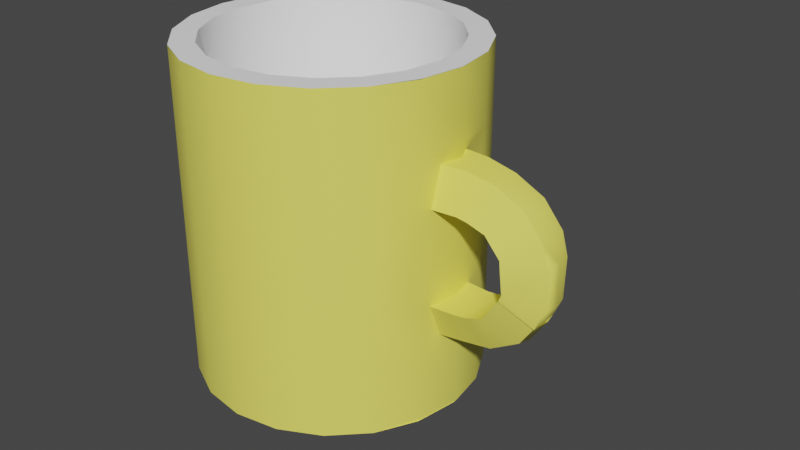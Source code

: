 # Source: coffee.blend  (saved by Blender 2.91.10; exported with 4.5.12 LTS)
import bpy
from mathutils import Matrix  # noqa: F401  (used for matrix-valued properties, if any)

bpy.ops.wm.read_factory_settings(use_empty=True)
scene = bpy.context.scene
scene.name = 'Scene'

# ---- collections
col_collection = bpy.data.collections.new('Collection'); scene.collection.children.link(col_collection)

# ---- materials (node trees are filled in below, after node groups)
mat_mat_1 = bpy.data.materials.new('Mat.1')
mat_mat_1.use_transparent_shadow = False
mat_mat_1.diffuse_color = (0.9442, 0.8771, 0.139, 1.0)
mat_mat_1.roughness = 0.5528
mat_mat = bpy.data.materials.new('Mat')
mat_mat.use_transparent_shadow = False
mat_mat.diffuse_color = (1.0, 1.0, 1.0, 1.0)
mat_mat.roughness = 0.5528

# ---- material node trees
mat_mat_1.use_nodes = True; mat_mat_1.node_tree.nodes.clear()
_N = mat_mat_1.node_tree.nodes; _L = mat_mat_1.node_tree.links
n0 = _N.new('ShaderNodeBsdfPrincipled'); n0.name = 'Principled BSDF'; n0.location = (10, 300)
n0.distribution = 'GGX'
n0.subsurface_method = 'BURLEY'
n0.inputs[0].default_value = (0.9442, 0.8771, 0.139, 1.0)
n0.inputs[2].default_value = 0.5528
n0.inputs[3].default_value = 1.45
n0.inputs[27].default_value = (0.0, 0.0, 0.0, 1.0)
n0.inputs[28].default_value = 1.0
n1 = _N.new('ShaderNodeOutputMaterial'); n1.name = 'Material Output'; n1.location = (300, 300)
n2 = _N.new('ShaderNodeNormalMap'); n2.name = 'Normal Map'; n2.location = (-300, -300)
n2.label = 'Normal/Map'
_L.new(n0.outputs[0], n1.inputs[0])
_L.new(n2.outputs[0], n0.inputs[5])
n1.is_active_output = True
mat_mat.use_nodes = True; mat_mat.node_tree.nodes.clear()
_N = mat_mat.node_tree.nodes; _L = mat_mat.node_tree.links
n0 = _N.new('ShaderNodeBsdfPrincipled'); n0.name = 'Principled BSDF'; n0.location = (10, 300)
n0.distribution = 'GGX'
n0.subsurface_method = 'BURLEY'
n0.inputs[0].default_value = (1.0, 1.0, 1.0, 1.0)
n0.inputs[2].default_value = 0.5528
n0.inputs[3].default_value = 1.45
n0.inputs[27].default_value = (0.0, 0.0, 0.0, 1.0)
n0.inputs[28].default_value = 1.0
n1 = _N.new('ShaderNodeOutputMaterial'); n1.name = 'Material Output'; n1.location = (300, 300)
n2 = _N.new('ShaderNodeNormalMap'); n2.name = 'Normal Map'; n2.location = (-300, -300)
n2.label = 'Normal/Map'
_L.new(n0.outputs[0], n1.inputs[0])
_L.new(n2.outputs[0], n0.inputs[5])
n1.is_active_output = True

# ---- world
world_world = bpy.data.worlds.new('World'); scene.world = world_world
world_world.use_nodes = True; world_world.node_tree.nodes.clear()
_N = world_world.node_tree.nodes; _L = world_world.node_tree.links
n0 = _N.new('ShaderNodeOutputWorld'); n0.name = 'World Output'; n0.location = (300, 300)
n1 = _N.new('ShaderNodeBackground'); n1.name = 'Background'; n1.location = (10, 300)
n1.inputs[0].default_value = (0.05088, 0.05088, 0.05088, 1.0)
_L.new(n1.outputs[0], n0.inputs[0])
n0.is_active_output = True
world_world.color = (0.05088, 0.05088, 0.05088)
world_world.use_sun_shadow = False
world_world.sun_shadow_jitter_overblur = 0.0

# ---- meshes
me_mesh = bpy.data.meshes.new('Mesh')
me_mesh.from_pydata([(0.0, -150.0, 0.0), (0.0, -78.63, 0.0), (130.0, -150.0, 0.0), (130.0, -150.0, -2.117), (130.0, -90.0, -2.117), (130.0, -30.0, 0.0), (130.0, 30.0, 0.0), (130.0, 90.0, -2.117), (130.0, 150.0, -2.117), (130.0, 150.0, 0.0), (123.6, -150.0, -40.17), (123.6, -150.0, -40.17), (123.6, -90.0, -40.17), (123.6, -30.0, -40.17), (123.6, 30.0, -40.17), (123.6, 90.0, -40.17), (123.6, 150.0, -40.17), (123.6, 150.0, -40.17), (105.2, -150.0, -76.41), (105.2, -150.0, -76.41), (105.2, -90.0, -76.41), (105.2, -30.0, -76.41), (105.2, 30.0, -76.41), (105.2, 90.0, -76.41), (105.2, 150.0, -76.41), (105.2, 150.0, -76.41), (76.41, -150.0, -105.2), (76.41, -150.0, -105.2), (76.41, -90.0, -105.2), (76.41, -30.0, -105.2), (76.41, 30.0, -105.2), (76.41, 90.0, -105.2), (76.41, 150.0, -105.2), (76.41, 150.0, -105.2), (40.17, -150.0, -123.6), (40.17, -150.0, -123.6), (40.17, -90.0, -123.6), (40.17, -30.0, -123.6), (40.17, 30.0, -123.6), (40.17, 90.0, -123.6), (40.17, 150.0, -123.6), (40.17, 150.0, -123.6), (7.96e-15, -150.0, -130.0), (7.96e-15, -150.0, -130.0), (7.96e-15, -90.0, -130.0), (7.96e-15, -30.0, -130.0), (7.96e-15, 30.0, -130.0), (7.96e-15, 90.0, -130.0), (7.96e-15, 150.0, -130.0), (7.96e-15, 150.0, -130.0), (-40.17, -150.0, -123.6), (-40.17, -150.0, -123.6), (-40.17, -90.0, -123.6), (-40.17, -30.0, -123.6), (-40.17, 30.0, -123.6), (-40.17, 90.0, -123.6), (-40.17, 150.0, -123.6), (-40.17, 150.0, -123.6), (-76.41, -150.0, -105.2), (-76.41, -150.0, -105.2), (-76.41, -90.0, -105.2), (-76.41, -30.0, -105.2), (-76.41, 30.0, -105.2), (-76.41, 90.0, -105.2), (-76.41, 150.0, -105.2), (-76.41, 150.0, -105.2), (-105.2, -150.0, -76.41), (-105.2, -150.0, -76.41), (-105.2, -90.0, -76.41), (-105.2, -30.0, -76.41), (-105.2, 30.0, -76.41), (-105.2, 90.0, -76.41), (-105.2, 150.0, -76.41), (-105.2, 150.0, -76.41), (-123.6, -150.0, -40.17), (-123.6, -150.0, -40.17), (-123.6, -90.0, -40.17), (-123.6, -30.0, -40.17), (-123.6, 30.0, -40.17), (-123.6, 90.0, -40.17), (-123.6, 150.0, -40.17), (-123.6, 150.0, -40.17), (-130.0, -150.0, -1.592e-14), (-130.0, -150.0, -1.592e-14), (-130.0, -90.0, -1.592e-14), (-130.0, -30.0, -1.592e-14), (-130.0, 30.0, -1.592e-14), (-130.0, 90.0, -1.592e-14), (-130.0, 150.0, -1.592e-14), (-130.0, 150.0, -1.592e-14), (-123.6, -150.0, 40.17), (-123.6, -150.0, 40.17), (-123.6, -90.0, 40.17), (-123.6, -30.0, 40.17), (-123.6, 30.0, 40.17), (-123.6, 90.0, 40.17), (-123.6, 150.0, 40.17), (-123.6, 150.0, 40.17), (-105.2, -150.0, 76.41), (-105.2, -150.0, 76.41), (-105.2, -90.0, 76.41), (-105.2, -30.0, 76.41), (-105.2, 30.0, 76.41), (-105.2, 90.0, 76.41), (-105.2, 150.0, 76.41), (-105.2, 150.0, 76.41), (-76.41, -150.0, 105.2), (-76.41, -150.0, 105.2), (-76.41, -90.0, 105.2), (-76.41, -30.0, 105.2), (-76.41, 30.0, 105.2), (-76.41, 90.0, 105.2), (-76.41, 150.0, 105.2), (-76.41, 150.0, 105.2), (-40.17, -150.0, 123.6), (-40.17, -150.0, 123.6), (-40.17, -90.0, 123.6), (-40.17, -30.0, 123.6), (-40.17, 30.0, 123.6), (-40.17, 90.0, 123.6), (-40.17, 150.0, 123.6), (-40.17, 150.0, 123.6), (-2.388e-14, -150.0, 130.0), (-2.388e-14, -150.0, 130.0), (-2.388e-14, -90.0, 130.0), (-2.388e-14, -30.0, 130.0), (-2.388e-14, 30.0, 130.0), (-2.388e-14, 90.0, 130.0), (-2.388e-14, 150.0, 130.0), (-2.388e-14, 150.0, 130.0), (40.17, -150.0, 123.6), (40.17, -150.0, 123.6), (40.17, -90.0, 123.6), (40.17, -30.0, 123.6), (40.17, 30.0, 123.6), (40.17, 90.0, 123.6), (40.17, 150.0, 123.6), (40.17, 150.0, 123.6), (76.41, -150.0, 105.2), (76.41, -150.0, 105.2), (76.41, -90.0, 105.2), (76.41, -30.0, 105.2), (76.41, 30.0, 105.2), (76.41, 90.0, 105.2), (76.41, 150.0, 105.2), (76.41, 150.0, 105.2), (105.2, -150.0, 76.41), (105.2, -150.0, 76.41), (105.2, -90.0, 76.41), (105.2, -30.0, 76.41), (105.2, 30.0, 76.41), (105.2, 90.0, 76.41), (105.2, 150.0, 76.41), (105.2, 150.0, 76.41), (123.6, -150.0, 40.17), (123.6, -150.0, 38.06), (123.6, -90.0, 38.06), (123.6, -30.0, 48.8), (123.6, 30.0, 48.8), (123.6, 90.0, 38.06), (123.6, 150.0, 38.06), (123.6, 150.0, 40.17), (108.7, 150.0, 1.195e-15), (103.4, 150.0, -33.6), (87.97, 150.0, -63.91), (63.91, 150.0, -87.97), (33.6, 150.0, -103.4), (4.077e-15, 150.0, -108.7), (-33.6, 150.0, -103.4), (-63.91, 150.0, -87.97), (-87.97, 150.0, -63.91), (-103.4, 150.0, -33.6), (-108.7, 150.0, -1.084e-14), (-103.4, 150.0, 33.6), (-87.97, 150.0, 63.91), (-63.91, 150.0, 87.97), (-33.6, 150.0, 103.4), (-2e-14, 150.0, 108.7), (33.6, 150.0, 103.4), (63.91, 150.0, 87.97), (87.97, 150.0, 63.91), (103.4, 150.0, 33.6), (108.7, -78.63, 1.195e-15), (103.4, -78.63, -33.6), (87.97, -78.63, -63.91), (63.91, -78.63, -87.97), (33.6, -78.63, -103.4), (4.077e-15, -78.63, -108.7), (-33.6, -78.63, -103.4), (-63.91, -78.63, -87.97), (-87.97, -78.63, -63.91), (-103.4, -78.63, -33.6), (-108.7, -78.63, -1.084e-14), (-103.4, -78.63, 33.6), (-87.97, -78.63, 63.91), (-63.91, -78.63, 87.97), (-33.6, -78.63, 103.4), (-2e-14, -78.63, 108.7), (33.6, -78.63, 103.4), (63.91, -78.63, 87.97), (87.97, -78.63, 63.91), (103.4, -78.63, 33.6), (130.0, -77.1, -2.117), (130.0, -42.9, 3.334e-15), (122.6, -77.1, -16.89), (125.7, -42.9, -20.99), (125.7, -75.41, 16.34), (125.7, -42.9, 29.62), (130.0, 42.9, 3.334e-15), (130.0, 77.1, -2.117), (125.7, 42.9, -20.99), (122.6, 77.1, -16.89), (125.7, 42.9, 29.62), (125.7, 77.1, 18.88), (147.6, -77.1, -2.117), (147.6, -42.9, 3.939e-15), (144.6, -77.1, -15.02), (147.6, -42.9, -19.13), (147.6, -75.41, 12.27), (147.6, -42.9, 27.75), (147.6, 42.9, 3.939e-15), (147.6, 77.1, -2.117), (147.6, 42.9, -19.13), (144.6, 77.1, -15.02), (147.6, 42.9, 27.75), (147.6, 77.1, 17.01), (174.2, -71.37, -2.117), (157.1, -41.76, 3.939e-15), (171.1, -71.37, -15.02), (157.1, -41.76, -19.13), (174.2, -70.14, 13.92), (157.1, -41.76, 27.75), (157.1, 41.6, 3.939e-15), (174.2, 71.21, -2.117), (157.1, 41.6, -19.13), (171.1, 71.21, -15.02), (157.1, 41.6, 27.75), (172.6, 71.21, 13.94), (200.4, -58.49, -2.117), (174.2, -36.51, 3.939e-15), (197.3, -58.49, -15.02), (174.2, -36.51, -19.13), (198.8, -56.88, 10.45), (174.2, -36.51, 27.75), (174.2, 36.51, 3.939e-15), (200.4, 58.49, -2.117), (174.2, 36.51, -19.13), (197.3, 58.49, -15.02), (174.2, 36.51, 27.75), (198.8, 58.49, 13.94), (188.5, 19.8, 6.111e-15), (218.2, 36.9, -2.117), (188.5, 19.8, -19.13), (215.1, 36.9, -15.02), (188.5, 19.8, 27.75), (216.6, 36.9, 13.94), (214.6, -37.45, -2.501), (189.4, -16.61, 6.111e-15), (211.5, -37.83, -15.02), (188.4, -15.85, -19.13), (213.0, -36.22, 12.66), (188.4, -15.47, 27.37), (213.1, -37.22, -2.501), (189.6, -16.38, 6.176e-15), (211.7, -37.6, -15.02), (188.6, -15.62, -19.13), (213.2, -37.22, 13.55), (188.6, -15.24, 27.37), (222.2, -20.31, -2.117), (191.5, -8.611, 8.782e-15), (219.5, -20.31, -15.02), (191.5, -8.611, -19.13), (220.6, -19.93, 13.55), (191.5, -8.611, 27.75), (189.3, 10.85, 9.043e-15), (221.9, 16.79, -2.117), (189.3, 10.85, -19.13), (220.6, 16.79, -15.02), (189.3, 10.85, 27.75), (222.0, 16.79, 13.94), (269.9, -3.553e-15, 45.76)], [], [(10, 2, 0), (11, 12, 4, 3), (270, 271, 269, 268), (13, 14, 6, 5), (276, 277, 275, 274), (15, 16, 8, 7), (183, 1, 182), (18, 10, 0), (19, 20, 12, 11), (20, 21, 13, 12), (21, 22, 14, 13), (22, 23, 15, 14), (23, 24, 16, 15), (184, 1, 183), (26, 18, 0), (27, 28, 20, 19), (28, 29, 21, 20), (29, 30, 22, 21), (30, 31, 23, 22), (31, 32, 24, 23), (185, 1, 184), (34, 26, 0), (35, 36, 28, 27), (36, 37, 29, 28), (37, 38, 30, 29), (38, 39, 31, 30), (39, 40, 32, 31), (186, 1, 185), (42, 34, 0), (43, 44, 36, 35), (44, 45, 37, 36), (45, 46, 38, 37), (46, 47, 39, 38), (47, 48, 40, 39), (187, 1, 186), (50, 42, 0), (51, 52, 44, 43), (52, 53, 45, 44), (53, 54, 46, 45), (54, 55, 47, 46), (55, 56, 48, 47), (188, 1, 187), (58, 50, 0), (59, 60, 52, 51), (60, 61, 53, 52), (61, 62, 54, 53), (62, 63, 55, 54), (63, 64, 56, 55), (189, 1, 188), (66, 58, 0), (67, 68, 60, 59), (68, 69, 61, 60), (69, 70, 62, 61), (70, 71, 63, 62), (71, 72, 64, 63), (190, 1, 189), (74, 66, 0), (75, 76, 68, 67), (76, 77, 69, 68), (77, 78, 70, 69), (78, 79, 71, 70), (79, 80, 72, 71), (191, 1, 190), (82, 74, 0), (83, 84, 76, 75), (84, 85, 77, 76), (85, 86, 78, 77), (86, 87, 79, 78), (87, 88, 80, 79), (192, 1, 191), (90, 82, 0), (91, 92, 84, 83), (92, 93, 85, 84), (93, 94, 86, 85), (94, 95, 87, 86), (95, 96, 88, 87), (193, 1, 192), (98, 90, 0), (99, 100, 92, 91), (100, 101, 93, 92), (101, 102, 94, 93), (102, 103, 95, 94), (103, 104, 96, 95), (194, 1, 193), (106, 98, 0), (107, 108, 100, 99), (108, 109, 101, 100), (109, 110, 102, 101), (110, 111, 103, 102), (111, 112, 104, 103), (195, 1, 194), (114, 106, 0), (115, 116, 108, 107), (116, 117, 109, 108), (117, 118, 110, 109), (118, 119, 111, 110), (119, 120, 112, 111), (196, 1, 195), (122, 114, 0), (123, 124, 116, 115), (124, 125, 117, 116), (125, 126, 118, 117), (126, 127, 119, 118), (127, 128, 120, 119), (197, 1, 196), (130, 122, 0), (131, 132, 124, 123), (132, 133, 125, 124), (133, 134, 126, 125), (134, 135, 127, 126), (135, 136, 128, 127), (198, 1, 197), (138, 130, 0), (139, 140, 132, 131), (140, 141, 133, 132), (141, 142, 134, 133), (142, 143, 135, 134), (143, 144, 136, 135), (199, 1, 198), (146, 138, 0), (147, 148, 140, 139), (148, 149, 141, 140), (149, 150, 142, 141), (150, 151, 143, 142), (151, 152, 144, 143), (200, 1, 199), (154, 146, 0), (155, 156, 148, 147), (156, 157, 149, 148), (157, 158, 150, 149), (158, 159, 151, 150), (159, 160, 152, 151), (201, 1, 200), (2, 154, 0), (3, 4, 156, 155), (268, 269, 273, 272), (5, 6, 158, 157), (274, 275, 279, 278), (7, 8, 160, 159), (182, 1, 201), (17, 163, 162, 9), (25, 164, 163, 17), (33, 165, 164, 25), (41, 166, 165, 33), (49, 167, 166, 41), (57, 168, 167, 49), (65, 169, 168, 57), (73, 170, 169, 65), (81, 171, 170, 73), (89, 172, 171, 81), (97, 173, 172, 89), (105, 174, 173, 97), (113, 175, 174, 105), (121, 176, 175, 113), (129, 177, 176, 121), (137, 178, 177, 129), (145, 179, 178, 137), (153, 180, 179, 145), (161, 181, 180, 153), (9, 162, 181, 161), (163, 183, 182, 162), (164, 184, 183, 163), (165, 185, 184, 164), (166, 186, 185, 165), (167, 187, 186, 166), (168, 188, 187, 167), (169, 189, 188, 168), (170, 190, 189, 169), (171, 191, 190, 170), (172, 192, 191, 171), (173, 193, 192, 172), (174, 194, 193, 173), (175, 195, 194, 174), (176, 196, 195, 175), (177, 197, 196, 176), (178, 198, 197, 177), (179, 199, 198, 178), (180, 200, 199, 179), (181, 201, 200, 180), (162, 182, 201, 181), (12, 204, 202, 4), (13, 205, 204, 12), (5, 203, 205, 13), (4, 202, 206, 156), (157, 207, 203, 5), (156, 206, 207, 157), (14, 210, 208, 6), (15, 211, 210, 14), (7, 209, 211, 15), (6, 208, 212, 158), (159, 213, 209, 7), (158, 212, 213, 159), (204, 216, 214, 202), (205, 217, 216, 204), (203, 215, 217, 205), (202, 214, 218, 206), (207, 219, 215, 203), (206, 218, 219, 207), (210, 222, 220, 208), (211, 223, 222, 210), (209, 221, 223, 211), (208, 220, 224, 212), (213, 225, 221, 209), (212, 224, 225, 213), (216, 228, 226, 214), (217, 229, 228, 216), (215, 227, 229, 217), (214, 226, 230, 218), (219, 231, 227, 215), (218, 230, 231, 219), (222, 234, 232, 220), (223, 235, 234, 222), (221, 233, 235, 223), (220, 232, 236, 224), (225, 237, 233, 221), (224, 236, 237, 225), (228, 240, 238, 226), (229, 241, 240, 228), (227, 239, 241, 229), (226, 238, 242, 230), (231, 243, 239, 227), (230, 242, 243, 231), (234, 246, 244, 232), (235, 247, 246, 234), (233, 245, 247, 235), (232, 244, 248, 236), (237, 249, 245, 233), (236, 248, 249, 237), (246, 252, 250, 244), (247, 253, 252, 246), (245, 251, 253, 247), (244, 250, 254, 248), (249, 255, 251, 245), (248, 254, 255, 249), (240, 258, 256, 238), (241, 259, 258, 240), (239, 257, 259, 241), (238, 256, 260, 242), (243, 261, 257, 239), (242, 260, 261, 243), (258, 264, 262, 256), (259, 265, 264, 258), (257, 263, 265, 259), (256, 262, 266, 260), (261, 267, 263, 257), (260, 266, 267, 261), (264, 270, 268, 262), (265, 271, 270, 264), (263, 269, 271, 265), (262, 268, 272, 266), (267, 273, 269, 263), (266, 272, 273, 267), (252, 276, 274, 250), (253, 277, 276, 252), (251, 275, 277, 253), (250, 274, 278, 254), (255, 279, 275, 251), (254, 278, 279, 255), (276, 277, 270, 271), (268, 270, 277, 275), (272, 268, 275, 279), (274, 276, 271, 269), (269, 273, 278, 274), (273, 272, 279, 278)])
me_mesh.polygons.foreach_set('use_smooth', [True] * 264)
me_mesh.polygons.foreach_set('material_index', [0, 0, 0, 0, 0, 0, 1, 0, 0, 0, 0, 0, 0, 1, 0, 0, 0, 0, 0, 0, 1, 0, 0, 0, 0, 0, 0, 1, 0, 0, 0, 0, 0, 0, 1, 0, 0, 0, 0, 0, 0, 1, 0, 0, 0, 0, 0, 0, 1, 0, 0, 0, 0, 0, 0, 1, 0, 0, 0, 0, 0, 0, 1, 0, 0, 0, 0, 0, 0, 1, 0, 0, 0, 0, 0, 0, 1, 0, 0, 0, 0, 0, 0, 1, 0, 0, 0, 0, 0, 0, 1, 0, 0, 0, 0, 0, 0, 1, 0, 0, 0, 0, 0, 0, 1, 0, 0, 0, 0, 0, 0, 1, 0, 0, 0, 0, 0, 0, 1, 0, 0, 0, 0, 0, 0, 1, 0, 0, 0, 0, 0, 0, 1, 0, 0, 0, 0, 0, 0, 1, 1, 1, 1, 1, 1, 1, 1, 1, 1, 1, 1, 1, 1, 1, 1, 1, 1, 1, 1, 1, 1, 1, 1, 1, 1, 1, 1, 1, 1, 1, 1, 1, 1, 1, 1, 1, 1, 1, 1, 1, 0, 0, 0, 0, 0, 0, 0, 0, 0, 0, 0, 0, 0, 0, 0, 0, 0, 0, 0, 0, 0, 0, 0, 0, 0, 0, 0, 0, 0, 0, 0, 0, 0, 0, 0, 0, 0, 0, 0, 0, 0, 0, 0, 0, 0, 0, 0, 0, 0, 0, 0, 0, 0, 0, 0, 0, 0, 0, 0, 0, 0, 0, 0, 0, 0, 0, 0, 0, 0, 0, 0, 0, 0, 0, 0, 0, 0, 0, 0, 0, 0, 0, 0, 0])
_k = set([(162, 163), (162, 181), (163, 164), (164, 165), (165, 166), (166, 167), (167, 168), (168, 169), (169, 170), (170, 171), (171, 172), (172, 173), (173, 174), (174, 175), (175, 176), (176, 177), (177, 178), (178, 179), (179, 180), (180, 181), (182, 183), (182, 201), (183, 184), (184, 185), (185, 186), (186, 187), (187, 188), (188, 189), (189, 190), (190, 191), (191, 192), (192, 193), (193, 194), (194, 195), (195, 196), (196, 197), (197, 198), (198, 199), (199, 200), (200, 201), (202, 204), (202, 206), (203, 205), (203, 207), (204, 205), (204, 216), (205, 217), (206, 207), (206, 218), (207, 219), (208, 210), (208, 212), (209, 211), (209, 213), (210, 211), (210, 222), (211, 223), (212, 213), (212, 224), (213, 225), (216, 228), (217, 229), (218, 230), (219, 231), (222, 234), (223, 235), (224, 236), (225, 237), (228, 240), (229, 241), (230, 242), (231, 243), (234, 246), (235, 247), (236, 248), (237, 249), (240, 258), (241, 259), (242, 260), (243, 261), (246, 252), (247, 253), (248, 254), (249, 255), (252, 276), (253, 277), (254, 278), (255, 279), (256, 258), (256, 260), (256, 262), (258, 264), (259, 265), (260, 261), (260, 266), (261, 267), (262, 264), (262, 266), (264, 270), (265, 271), (266, 267), (266, 272), (267, 273), (270, 277), (271, 276), (272, 279), (273, 278)])
me_mesh.attributes.new('sharp_edge', 'BOOLEAN', 'EDGE').data.foreach_set('value', [ (min(e.vertices), max(e.vertices)) in _k for e in me_mesh.edges])
_uv = me_mesh.uv_layers.new(name='UVW')
_uv.uv.foreach_set('vector', [0.02447, 0.6545, 0.0, 0.5, 0.5, 0.5, 0.05, 0.0, 0.05, 0.2, 0.0, 0.2, 0.0, 0.0, 0.03764, 0.2494, 0.03764, 0.3506, 0.007365, 0.3705, 0.007365, 0.2295, 0.05, 0.4, 0.05, 0.6, 0.0, 0.6, 0.0, 0.4, 0.03764, 0.6494, 0.03764, 0.7506, 0.007365, 0.7705, 0.007365, 0.6295, 0.05, 0.8, 0.05, 1.0, 0.0, 1.0, 0.0, 0.8, 0.9108, 0.6102, 0.5, 0.5, 0.9248, 0.5222, 0.09549, 0.7939, 0.02447, 0.6545, 0.5, 0.5, 0.1, 0.0, 0.1, 0.2, 0.05, 0.2, 0.05, 0.0, 0.1, 0.2, 0.1, 0.4, 0.05, 0.4, 0.05, 0.2, 0.1, 0.4, 0.1, 0.6, 0.05, 0.6, 0.05, 0.4, 0.1, 0.6, 0.1, 0.8, 0.05, 0.8, 0.05, 0.6, 0.1, 0.8, 0.1, 1.0, 0.05, 1.0, 0.05, 0.8, 0.8567, 0.7317, 0.5, 0.5, 0.8971, 0.6523, 0.2061, 0.9045, 0.09549, 0.7939, 0.5, 0.5, 0.15, 0.0, 0.15, 0.2, 0.1, 0.2, 0.1, 0.0, 0.15, 0.2, 0.15, 0.4, 0.1, 0.4, 0.1, 0.2, 0.15, 0.4, 0.15, 0.6, 0.1, 0.6, 0.1, 0.4, 0.15, 0.6, 0.15, 0.8, 0.1, 0.8, 0.1, 0.6, 0.15, 0.8, 0.15, 1.0, 0.1, 1.0, 0.1, 0.8, 0.7676, 0.8306, 0.5, 0.5, 0.8306, 0.7676, 0.3455, 0.9755, 0.2061, 0.9045, 0.5, 0.5, 0.2, 0.0, 0.2, 0.2, 0.15, 0.2, 0.15, 0.0, 0.2, 0.2, 0.2, 0.4, 0.15, 0.4, 0.15, 0.2, 0.2, 0.4, 0.2, 0.6, 0.15, 0.6, 0.15, 0.4, 0.2, 0.6, 0.2, 0.8, 0.15, 0.8, 0.15, 0.6, 0.2, 0.8, 0.2, 1.0, 0.15, 1.0, 0.15, 0.8, 0.6523, 0.8971, 0.5, 0.5, 0.7317, 0.8567, 0.5, 1.0, 0.3455, 0.9755, 0.5, 0.5, 0.25, 0.0, 0.25, 0.2, 0.2, 0.2, 0.2, 0.0, 0.25, 0.2, 0.25, 0.4, 0.2, 0.4, 0.2, 0.2, 0.25, 0.4, 0.25, 0.6, 0.2, 0.6, 0.2, 0.4, 0.25, 0.6, 0.25, 0.8, 0.2, 0.8, 0.2, 0.6, 0.25, 0.8, 0.25, 1.0, 0.2, 1.0, 0.2, 0.8, 0.5222, 0.9248, 0.5, 0.5, 0.6102, 0.9108, 0.6545, 0.9755, 0.5, 1.0, 0.5, 0.5, 0.3, 0.0, 0.3, 0.2, 0.25, 0.2, 0.25, 0.0, 0.3, 0.2, 0.3, 0.4, 0.25, 0.4, 0.25, 0.2, 0.3, 0.4, 0.3, 0.6, 0.25, 0.6, 0.25, 0.4, 0.3, 0.6, 0.3, 0.8, 0.25, 0.8, 0.25, 0.6, 0.3, 0.8, 0.3, 1.0, 0.25, 1.0, 0.25, 0.8, 0.3898, 0.9108, 0.5, 0.5, 0.4778, 0.9248, 0.7939, 0.9045, 0.6545, 0.9755, 0.5, 0.5, 0.35, 0.0, 0.35, 0.2, 0.3, 0.2, 0.3, 0.0, 0.35, 0.2, 0.35, 0.4, 0.3, 0.4, 0.3, 0.2, 0.35, 0.4, 0.35, 0.6, 0.3, 0.6, 0.3, 0.4, 0.35, 0.6, 0.35, 0.8, 0.3, 0.8, 0.3, 0.6, 0.35, 0.8, 0.35, 1.0, 0.3, 1.0, 0.3, 0.8, 0.2683, 0.8567, 0.5, 0.5, 0.3477, 0.8971, 0.9045, 0.7939, 0.7939, 0.9045, 0.5, 0.5, 0.4, 0.0, 0.4, 0.2, 0.35, 0.2, 0.35, 0.0, 0.4, 0.2, 0.4, 0.4, 0.35, 0.4, 0.35, 0.2, 0.4, 0.4, 0.4, 0.6, 0.35, 0.6, 0.35, 0.4, 0.4, 0.6, 0.4, 0.8, 0.35, 0.8, 0.35, 0.6, 0.4, 0.8, 0.4, 1.0, 0.35, 1.0, 0.35, 0.8, 0.1694, 0.7676, 0.5, 0.5, 0.2324, 0.8306, 0.9755, 0.6545, 0.9045, 0.7939, 0.5, 0.5, 0.45, 0.0, 0.45, 0.2, 0.4, 0.2, 0.4, 0.0, 0.45, 0.2, 0.45, 0.4, 0.4, 0.4, 0.4, 0.2, 0.45, 0.4, 0.45, 0.6, 0.4, 0.6, 0.4, 0.4, 0.45, 0.6, 0.45, 0.8, 0.4, 0.8, 0.4, 0.6, 0.45, 0.8, 0.45, 1.0, 0.4, 1.0, 0.4, 0.8, 0.1029, 0.6523, 0.5, 0.5, 0.1433, 0.7317, 1.0, 0.5, 0.9755, 0.6545, 0.5, 0.5, 0.5, 0.0, 0.5, 0.2, 0.45, 0.2, 0.45, 0.0, 0.5, 0.2, 0.5, 0.4, 0.45, 0.4, 0.45, 0.2, 0.5, 0.4, 0.5, 0.6, 0.45, 0.6, 0.45, 0.4, 0.5, 0.6, 0.5, 0.8, 0.45, 0.8, 0.45, 0.6, 0.5, 0.8, 0.5, 1.0, 0.45, 1.0, 0.45, 0.8, 0.07525, 0.5222, 0.5, 0.5, 0.08918, 0.6102, 0.9755, 0.3455, 1.0, 0.5, 0.5, 0.5, 0.55, 0.0, 0.55, 0.2, 0.5, 0.2, 0.5, 0.0, 0.55, 0.2, 0.55, 0.4, 0.5, 0.4, 0.5, 0.2, 0.55, 0.4, 0.55, 0.6, 0.5, 0.6, 0.5, 0.4, 0.55, 0.6, 0.55, 0.8, 0.5, 0.8, 0.5, 0.6, 0.55, 0.8, 0.55, 1.0, 0.5, 1.0, 0.5, 0.8, 0.08918, 0.3898, 0.5, 0.5, 0.07525, 0.4778, 0.9045, 0.2061, 0.9755, 0.3455, 0.5, 0.5, 0.6, 0.0, 0.6, 0.2, 0.55, 0.2, 0.55, 0.0, 0.6, 0.2, 0.6, 0.4, 0.55, 0.4, 0.55, 0.2, 0.6, 0.4, 0.6, 0.6, 0.55, 0.6, 0.55, 0.4, 0.6, 0.6, 0.6, 0.8, 0.55, 0.8, 0.55, 0.6, 0.6, 0.8, 0.6, 1.0, 0.55, 1.0, 0.55, 0.8, 0.1433, 0.2683, 0.5, 0.5, 0.1029, 0.3477, 0.7939, 0.09549, 0.9045, 0.2061, 0.5, 0.5, 0.65, 0.0, 0.65, 0.2, 0.6, 0.2, 0.6, 0.0, 0.65, 0.2, 0.65, 0.4, 0.6, 0.4, 0.6, 0.2, 0.65, 0.4, 0.65, 0.6, 0.6, 0.6, 0.6, 0.4, 0.65, 0.6, 0.65, 0.8, 0.6, 0.8, 0.6, 0.6, 0.65, 0.8, 0.65, 1.0, 0.6, 1.0, 0.6, 0.8, 0.2324, 0.1694, 0.5, 0.5, 0.1694, 0.2324, 0.6545, 0.02447, 0.7939, 0.09549, 0.5, 0.5, 0.7, 0.0, 0.7, 0.2, 0.65, 0.2, 0.65, 0.0, 0.7, 0.2, 0.7, 0.4, 0.65, 0.4, 0.65, 0.2, 0.7, 0.4, 0.7, 0.6, 0.65, 0.6, 0.65, 0.4, 0.7, 0.6, 0.7, 0.8, 0.65, 0.8, 0.65, 0.6, 0.7, 0.8, 0.7, 1.0, 0.65, 1.0, 0.65, 0.8, 0.3477, 0.1029, 0.5, 0.5, 0.2683, 0.1433, 0.5, 0.0, 0.6545, 0.02447, 0.5, 0.5, 0.75, 0.0, 0.75, 0.2, 0.7, 0.2, 0.7, 0.0, 0.75, 0.2, 0.75, 0.4, 0.7, 0.4, 0.7, 0.2, 0.75, 0.4, 0.75, 0.6, 0.7, 0.6, 0.7, 0.4, 0.75, 0.6, 0.75, 0.8, 0.7, 0.8, 0.7, 0.6, 0.75, 0.8, 0.75, 1.0, 0.7, 1.0, 0.7, 0.8, 0.4778, 0.07525, 0.5, 0.5, 0.3898, 0.08918, 0.3455, 0.02447, 0.5, 0.0, 0.5, 0.5, 0.8, 0.0, 0.8, 0.2, 0.75, 0.2, 0.75, 0.0, 0.8, 0.2, 0.8, 0.4, 0.75, 0.4, 0.75, 0.2, 0.8, 0.4, 0.8, 0.6, 0.75, 0.6, 0.75, 0.4, 0.8, 0.6, 0.8, 0.8, 0.75, 0.8, 0.75, 0.6, 0.8, 0.8, 0.8, 1.0, 0.75, 1.0, 0.75, 0.8, 0.6102, 0.08918, 0.5, 0.5, 0.5222, 0.07525, 0.2061, 0.09549, 0.3455, 0.02447, 0.5, 0.5, 0.85, 0.0, 0.85, 0.2, 0.8, 0.2, 0.8, 0.0, 0.85, 0.2, 0.85, 0.4, 0.8, 0.4, 0.8, 0.2, 0.85, 0.4, 0.85, 0.6, 0.8, 0.6, 0.8, 0.4, 0.85, 0.6, 0.85, 0.8, 0.8, 0.8, 0.8, 0.6, 0.85, 0.8, 0.85, 1.0, 0.8, 1.0, 0.8, 0.8, 0.7317, 0.1433, 0.5, 0.5, 0.6523, 0.1029, 0.09549, 0.2061, 0.2061, 0.09549, 0.5, 0.5, 0.9, 0.0, 0.9, 0.2, 0.85, 0.2, 0.85, 0.0, 0.9, 0.2, 0.9, 0.4, 0.85, 0.4, 0.85, 0.2, 0.9, 0.4, 0.9, 0.6, 0.85, 0.6, 0.85, 0.4, 0.9, 0.6, 0.9, 0.8, 0.85, 0.8, 0.85, 0.6, 0.9, 0.8, 0.9, 1.0, 0.85, 1.0, 0.85, 0.8, 0.8306, 0.2324, 0.5, 0.5, 0.7676, 0.1694, 0.02447, 0.3455, 0.09549, 0.2061, 0.5, 0.5, 0.95, 0.0, 0.95, 0.2, 0.9, 0.2, 0.9, 0.0, 0.95, 0.2, 0.95, 0.4, 0.9, 0.4, 0.9, 0.2, 0.95, 0.4, 0.95, 0.6, 0.9, 0.6, 0.9, 0.4, 0.95, 0.6, 0.95, 0.8, 0.9, 0.8, 0.9, 0.6, 0.95, 0.8, 0.95, 1.0, 0.9, 1.0, 0.9, 0.8, 0.8971, 0.3477, 0.5, 0.5, 0.8567, 0.2683, 0.0, 0.5, 0.02447, 0.3455, 0.5, 0.5, 1.0, 0.0, 1.0, 0.2, 0.95, 0.2, 0.95, 0.0, 0.9926, 0.2295, 0.9926, 0.3705, 0.9624, 0.3506, 0.9624, 0.2494, 1.0, 0.4, 1.0, 0.6, 0.95, 0.6, 0.95, 0.4, 0.9926, 0.6295, 0.9926, 0.7705, 0.9624, 0.7506, 0.9624, 0.6494, 1.0, 0.8, 1.0, 1.0, 0.95, 1.0, 0.95, 0.8, 0.9248, 0.4778, 0.5, 0.5, 0.9108, 0.3898, 0.9755, 0.6545, 0.9108, 0.6102, 0.9248, 0.5222, 1.0, 0.5, 0.9045, 0.7939, 0.8567, 0.7317, 0.8971, 0.6523, 0.9755, 0.6545, 0.7939, 0.9045, 0.7676, 0.8306, 0.8306, 0.7676, 0.9045, 0.7939, 0.6545, 0.9755, 0.6523, 0.8971, 0.7317, 0.8567, 0.7939, 0.9045, 0.5, 1.0, 0.5222, 0.9248, 0.6102, 0.9108, 0.6545, 0.9755, 0.3455, 0.9755, 0.3898, 0.9108, 0.4778, 0.9248, 0.5, 1.0, 0.2061, 0.9045, 0.2683, 0.8567, 0.3477, 0.8971, 0.3455, 0.9755, 0.09549, 0.7939, 0.1694, 0.7676, 0.2324, 0.8306, 0.2061, 0.9045, 0.02447, 0.6545, 0.1029, 0.6523, 0.1433, 0.7317, 0.09549, 0.7939, 0.0, 0.5, 0.07525, 0.5222, 0.08918, 0.6102, 0.02447, 0.6545, 0.02447, 0.3455, 0.08918, 0.3898, 0.07525, 0.4778, 0.0, 0.5, 0.09549, 0.2061, 0.1433, 0.2683, 0.1029, 0.3477, 0.02447, 0.3455, 0.2061, 0.09549, 0.2324, 0.1694, 0.1694, 0.2324, 0.09549, 0.2061, 0.3455, 0.02447, 0.3477, 0.1029, 0.2683, 0.1433, 0.2061, 0.09549, 0.5, 0.0, 0.4778, 0.07525, 0.3898, 0.08918, 0.3455, 0.02447, 0.6545, 0.02447, 0.6102, 0.08918, 0.5222, 0.07525, 0.5, 0.0, 0.7939, 0.09549, 0.7317, 0.1433, 0.6523, 0.1029, 0.6545, 0.02447, 0.9045, 0.2061, 0.8306, 0.2324, 0.7676, 0.1694, 0.7939, 0.09549, 0.9755, 0.3455, 0.8971, 0.3477, 0.8567, 0.2683, 0.9045, 0.2061, 1.0, 0.5, 0.9248, 0.4778, 0.9108, 0.3898, 0.9755, 0.3455, 0.9108, 0.6102, 0.9108, 0.6102, 0.9248, 0.5222, 0.9248, 0.5222, 0.8567, 0.7317, 0.8567, 0.7317, 0.8971, 0.6523, 0.8971, 0.6523, 0.7676, 0.8306, 0.7676, 0.8306, 0.8306, 0.7676, 0.8306, 0.7676, 0.6523, 0.8971, 0.6523, 0.8971, 0.7317, 0.8567, 0.7317, 0.8567, 0.5222, 0.9248, 0.5222, 0.9248, 0.6102, 0.9108, 0.6102, 0.9108, 0.3898, 0.9108, 0.3898, 0.9108, 0.4778, 0.9248, 0.4778, 0.9248, 0.2683, 0.8567, 0.2683, 0.8567, 0.3477, 0.8971, 0.3477, 0.8971, 0.1694, 0.7676, 0.1694, 0.7676, 0.2324, 0.8306, 0.2324, 0.8306, 0.1029, 0.6523, 0.1029, 0.6523, 0.1433, 0.7317, 0.1433, 0.7317, 0.07525, 0.5222, 0.07525, 0.5222, 0.08918, 0.6102, 0.08918, 0.6102, 0.08918, 0.3898, 0.08918, 0.3898, 0.07525, 0.4778, 0.07525, 0.4778, 0.1433, 0.2683, 0.1433, 0.2683, 0.1029, 0.3477, 0.1029, 0.3477, 0.2324, 0.1694, 0.2324, 0.1694, 0.1694, 0.2324, 0.1694, 0.2324, 0.3477, 0.1029, 0.3477, 0.1029, 0.2683, 0.1433, 0.2683, 0.1433, 0.4778, 0.07525, 0.4778, 0.07525, 0.3898, 0.08918, 0.3898, 0.08918, 0.6102, 0.08918, 0.6102, 0.08918, 0.5222, 0.07525, 0.5222, 0.07525, 0.7317, 0.1433, 0.7317, 0.1433, 0.6523, 0.1029, 0.6523, 0.1029, 0.8306, 0.2324, 0.8306, 0.2324, 0.7676, 0.1694, 0.7676, 0.1694, 0.8971, 0.3477, 0.8971, 0.3477, 0.8567, 0.2683, 0.8567, 0.2683, 0.9248, 0.4778, 0.9248, 0.4778, 0.9108, 0.3898, 0.9108, 0.3898, 0.05, 0.2, 0.03764, 0.2494, 0.007365, 0.2295, 0.0, 0.2, 0.05, 0.4, 0.03764, 0.3506, 0.03764, 0.2494, 0.05, 0.2, 0.0, 0.4, 0.007365, 0.3705, 0.03764, 0.3506, 0.05, 0.4, 1.0, 0.2, 0.9926, 0.2295, 0.9624, 0.2494, 0.95, 0.2, 0.95, 0.4, 0.9624, 0.3506, 0.9926, 0.3705, 1.0, 0.4, 0.95, 0.2, 0.9624, 0.2494, 0.9624, 0.3506, 0.95, 0.4, 0.05, 0.6, 0.03764, 0.6494, 0.007365, 0.6295, 0.0, 0.6, 0.05, 0.8, 0.03764, 0.7506, 0.03764, 0.6494, 0.05, 0.6, 0.0, 0.8, 0.007365, 0.7705, 0.03764, 0.7506, 0.05, 0.8, 1.0, 0.6, 0.9926, 0.6295, 0.9624, 0.6494, 0.95, 0.6, 0.95, 0.8, 0.9624, 0.7506, 0.9926, 0.7705, 1.0, 0.8, 0.95, 0.6, 0.9624, 0.6494, 0.9624, 0.7506, 0.95, 0.8, 0.03764, 0.2494, 0.03764, 0.2494, 0.007365, 0.2295, 0.007365, 0.2295, 0.03764, 0.3506, 0.03764, 0.3506, 0.03764, 0.2494, 0.03764, 0.2494, 0.007365, 0.3705, 0.007365, 0.3705, 0.03764, 0.3506, 0.03764, 0.3506, 0.9926, 0.2295, 0.9926, 0.2295, 0.9624, 0.2494, 0.9624, 0.2494, 0.9624, 0.3506, 0.9624, 0.3506, 0.9926, 0.3705, 0.9926, 0.3705, 0.9624, 0.2494, 0.9624, 0.2494, 0.9624, 0.3506, 0.9624, 0.3506, 0.03764, 0.6494, 0.03764, 0.6494, 0.007365, 0.6295, 0.007365, 0.6295, 0.03764, 0.7506, 0.03764, 0.7506, 0.03764, 0.6494, 0.03764, 0.6494, 0.007365, 0.7705, 0.007365, 0.7705, 0.03764, 0.7506, 0.03764, 0.7506, 0.9926, 0.6295, 0.9926, 0.6295, 0.9624, 0.6494, 0.9624, 0.6494, 0.9624, 0.7506, 0.9624, 0.7506, 0.9926, 0.7705, 0.9926, 0.7705, 0.9624, 0.6494, 0.9624, 0.6494, 0.9624, 0.7506, 0.9624, 0.7506, 0.03764, 0.2494, 0.03764, 0.2494, 0.007365, 0.2295, 0.007365, 0.2295, 0.03764, 0.3506, 0.03764, 0.3506, 0.03764, 0.2494, 0.03764, 0.2494, 0.007365, 0.3705, 0.007365, 0.3705, 0.03764, 0.3506, 0.03764, 0.3506, 0.9926, 0.2295, 0.9926, 0.2295, 0.9624, 0.2494, 0.9624, 0.2494, 0.9624, 0.3506, 0.9624, 0.3506, 0.9926, 0.3705, 0.9926, 0.3705, 0.9624, 0.2494, 0.9624, 0.2494, 0.9624, 0.3506, 0.9624, 0.3506, 0.03764, 0.6494, 0.03764, 0.6494, 0.007365, 0.6295, 0.007365, 0.6295, 0.03764, 0.7506, 0.03764, 0.7506, 0.03764, 0.6494, 0.03764, 0.6494, 0.007365, 0.7705, 0.007365, 0.7705, 0.03764, 0.7506, 0.03764, 0.7506, 0.9926, 0.6295, 0.9926, 0.6295, 0.9624, 0.6494, 0.9624, 0.6494, 0.9624, 0.7506, 0.9624, 0.7506, 0.9926, 0.7705, 0.9926, 0.7705, 0.9624, 0.6494, 0.9624, 0.6494, 0.9624, 0.7506, 0.9624, 0.7506, 0.03764, 0.2494, 0.03764, 0.2494, 0.007365, 0.2295, 0.007365, 0.2295, 0.03764, 0.3506, 0.03764, 0.3506, 0.03764, 0.2494, 0.03764, 0.2494, 0.007365, 0.3705, 0.007365, 0.3705, 0.03764, 0.3506, 0.03764, 0.3506, 0.9926, 0.2295, 0.9926, 0.2295, 0.9624, 0.2494, 0.9624, 0.2494, 0.9624, 0.3506, 0.9624, 0.3506, 0.9926, 0.3705, 0.9926, 0.3705, 0.9624, 0.2494, 0.9624, 0.2494, 0.9624, 0.3506, 0.9624, 0.3506, 0.03764, 0.6494, 0.03764, 0.6494, 0.007365, 0.6295, 0.007365, 0.6295, 0.03764, 0.7506, 0.03764, 0.7506, 0.03764, 0.6494, 0.03764, 0.6494, 0.007365, 0.7705, 0.007365, 0.7705, 0.03764, 0.7506, 0.03764, 0.7506, 0.9926, 0.6295, 0.9926, 0.6295, 0.9624, 0.6494, 0.9624, 0.6494, 0.9624, 0.7506, 0.9624, 0.7506, 0.9926, 0.7705, 0.9926, 0.7705, 0.9624, 0.6494, 0.9624, 0.6494, 0.9624, 0.7506, 0.9624, 0.7506, 0.03764, 0.6494, 0.03764, 0.6494, 0.007365, 0.6295, 0.007365, 0.6295, 0.03764, 0.7506, 0.03764, 0.7506, 0.03764, 0.6494, 0.03764, 0.6494, 0.007365, 0.7705, 0.007365, 0.7705, 0.03764, 0.7506, 0.03764, 0.7506, 0.9926, 0.6295, 0.9926, 0.6295, 0.9624, 0.6494, 0.9624, 0.6494, 0.9624, 0.7506, 0.9624, 0.7506, 0.9926, 0.7705, 0.9926, 0.7705, 0.9624, 0.6494, 0.9624, 0.6494, 0.9624, 0.7506, 0.9624, 0.7506, 0.03764, 0.2494, 0.03764, 0.2494, 0.007365, 0.2295, 0.007365, 0.2295, 0.03764, 0.3506, 0.03764, 0.3506, 0.03764, 0.2494, 0.03764, 0.2494, 0.007365, 0.3705, 0.007365, 0.3705, 0.03764, 0.3506, 0.03764, 0.3506, 0.9926, 0.2295, 0.9926, 0.2295, 0.9624, 0.2494, 0.9624, 0.2494, 0.9624, 0.3506, 0.9624, 0.3506, 0.9926, 0.3705, 0.9926, 0.3705, 0.9624, 0.2494, 0.9624, 0.2494, 0.9624, 0.3506, 0.9624, 0.3506, 0.03764, 0.2494, 0.03764, 0.2494, 0.007365, 0.2295, 0.007365, 0.2295, 0.03764, 0.3506, 0.03764, 0.3506, 0.03764, 0.2494, 0.03764, 0.2494, 0.007365, 0.3705, 0.007365, 0.3705, 0.03764, 0.3506, 0.03764, 0.3506, 0.9926, 0.2295, 0.9926, 0.2295, 0.9624, 0.2494, 0.9624, 0.2494, 0.9624, 0.3506, 0.9624, 0.3506, 0.9926, 0.3705, 0.9926, 0.3705, 0.9624, 0.2494, 0.9624, 0.2494, 0.9624, 0.3506, 0.9624, 0.3506, 0.03764, 0.2494, 0.03764, 0.2494, 0.007365, 0.2295, 0.007365, 0.2295, 0.03764, 0.3506, 0.03764, 0.3506, 0.03764, 0.2494, 0.03764, 0.2494, 0.007365, 0.3705, 0.007365, 0.3705, 0.03764, 0.3506, 0.03764, 0.3506, 0.9926, 0.2295, 0.9926, 0.2295, 0.9624, 0.2494, 0.9624, 0.2494, 0.9624, 0.3506, 0.9624, 0.3506, 0.9926, 0.3705, 0.9926, 0.3705, 0.9624, 0.2494, 0.9624, 0.2494, 0.9624, 0.3506, 0.9624, 0.3506, 0.03764, 0.6494, 0.03764, 0.6494, 0.007365, 0.6295, 0.007365, 0.6295, 0.03764, 0.7506, 0.03764, 0.7506, 0.03764, 0.6494, 0.03764, 0.6494, 0.007365, 0.7705, 0.007365, 0.7705, 0.03764, 0.7506, 0.03764, 0.7506, 0.9926, 0.6295, 0.9926, 0.6295, 0.9624, 0.6494, 0.9624, 0.6494, 0.9624, 0.7506, 0.9624, 0.7506, 0.9926, 0.7705, 0.9926, 0.7705, 0.9624, 0.6494, 0.9624, 0.6494, 0.9624, 0.7506, 0.9624, 0.7506, 0.0, 0.0, 1.0, 0.0, 1.0, 1.0, 0.0, 1.0, 0.0, 0.0, 1.0, 0.0, 1.0, 1.0, 0.0, 1.0, 0.0, 0.0, 1.0, 0.0, 1.0, 1.0, 0.0, 1.0, 0.0, 0.0, 1.0, 0.0, 1.0, 1.0, 0.0, 1.0, 0.0, 0.0, 1.0, 0.0, 1.0, 1.0, 0.0, 1.0, 0.0, 0.0, 1.0, 0.0, 1.0, 1.0, 0.0, 1.0])
me_mesh.materials.append(mat_mat_1)
me_mesh.materials.append(mat_mat)
me_mesh.use_remesh_fix_poles = True
me_mesh.use_remesh_preserve_attributes = False
me_mesh.use_mirror_vertex_groups = False
me_mesh.update()
me_mesh.normals_split_custom_set([tuple(v) for v in zip(*[iter([0.0, -1.0, 0.0, 0.0, -1.0, 0.0, 0.0, -1.0, -1.131e-15, 0.9497, 0.0, -0.3131, 0.9585, 0.02888, -0.2836, 0.997, 0.06956, -0.03429, 1.0, 0.0, -0.004292, 0.3758, 0.9258, -0.04069, 0.3758, 0.9258, -0.04067, 0.3681, 0.9296, -0.01679, 0.3681, 0.9297, -0.01679, 0.9667, -0.02294, -0.2548, 0.9638, 0.01897, -0.2659, 0.9997, 0.01762, -0.01749, 0.9996, -0.02324, -0.01743, 0.1825, -0.9832, -0.009266, 0.1825, -0.9832, -0.009252, 0.1806, -0.9835, -0.004914, 0.1806, -0.9835, -0.004933, 0.9553, -0.06186, -0.289, 0.9497, 0.0, -0.3131, 1.0, 0.0, -0.004292, 0.9944, -0.1021, -0.02564, 0.0, 1.0, 0.0, 0.0, 1.0, 0.0, 0.0, 1.0, 0.0, 0.0, -1.0, -1.87e-07, 0.0, -1.0, 0.0, 0.0, -1.0, -1.131e-15, 0.809, 0.0, -0.5878, 0.809, 0.0, -0.5878, 0.9585, 0.02888, -0.2836, 0.9497, 0.0, -0.3131, 0.809, 0.0, -0.5878, 0.809, 0.0, -0.5878, 0.9667, -0.02294, -0.2548, 0.9585, 0.02888, -0.2836, 0.809, 0.0, -0.5878, 0.809, 0.0, -0.5878, 0.9638, 0.01897, -0.2659, 0.9667, -0.02294, -0.2548, 0.809, 0.0, -0.5878, 0.809, 0.0, -0.5878, 0.9553, -0.06186, -0.289, 0.9638, 0.01897, -0.2659, 0.809, 0.0, -0.5878, 0.809, 0.0, -0.5878, 0.9497, 0.0, -0.3131, 0.9553, -0.06186, -0.289, 0.0, 1.0, 0.0, 0.0, 1.0, 0.0, 0.0, 1.0, 0.0, 0.0, -1.0, -1.87e-07, 0.0, -1.0, -1.87e-07, 0.0, -1.0, -1.131e-15, 0.5878, 0.0, -0.809, 0.5878, 0.0, -0.809, 0.809, 0.0, -0.5878, 0.809, 0.0, -0.5878, 0.5878, 0.0, -0.809, 0.5878, 0.0, -0.809, 0.809, 0.0, -0.5878, 0.809, 0.0, -0.5878, 0.5878, 0.0, -0.809, 0.5878, 0.0, -0.809, 0.809, 0.0, -0.5878, 0.809, 0.0, -0.5878, 0.5878, 0.0, -0.809, 0.5878, 0.0, -0.809, 0.809, 0.0, -0.5878, 0.809, 0.0, -0.5878, 0.5878, 0.0, -0.809, 0.5878, 0.0, -0.809, 0.809, 0.0, -0.5878, 0.809, 0.0, -0.5878, 0.0, 1.0, 0.0, 0.0, 1.0, 0.0, 0.0, 1.0, 0.0, 0.0, -1.0, 0.0, 0.0, -1.0, -1.87e-07, 0.0, -1.0, -1.131e-15, 0.309, 0.0, -0.9511, 0.309, 0.0, -0.9511, 0.5878, 0.0, -0.809, 0.5878, 0.0, -0.809, 0.309, 0.0, -0.9511, 0.309, 0.0, -0.9511, 0.5878, 0.0, -0.809, 0.5878, 0.0, -0.809, 0.309, 0.0, -0.9511, 0.309, 0.0, -0.9511, 0.5878, 0.0, -0.809, 0.5878, 0.0, -0.809, 0.309, 0.0, -0.9511, 0.309, 0.0, -0.9511, 0.5878, 0.0, -0.809, 0.5878, 0.0, -0.809, 0.309, 0.0, -0.9511, 0.309, 0.0, -0.9511, 0.5878, 0.0, -0.809, 0.5878, 0.0, -0.809, 0.0, 1.0, 0.0, 0.0, 1.0, 0.0, 0.0, 1.0, 0.0, 0.0, -1.0, -2.286e-16, 0.0, -1.0, 0.0, 0.0, -1.0, -1.131e-15, 0.0, 0.0, -1.0, 0.0, 0.0, -1.0, 0.309, 0.0, -0.9511, 0.309, 0.0, -0.9511, 0.0, 0.0, -1.0, 0.0, 0.0, -1.0, 0.309, 0.0, -0.9511, 0.309, 0.0, -0.9511, 0.0, 0.0, -1.0, 0.0, 0.0, -1.0, 0.309, 0.0, -0.9511, 0.309, 0.0, -0.9511, 0.0, 0.0, -1.0, 0.0, 0.0, -1.0, 0.309, 0.0, -0.9511, 0.309, 0.0, -0.9511, 0.0, 0.0, -1.0, 0.0, 0.0, -1.0, 0.309, 0.0, -0.9511, 0.309, 0.0, -0.9511, 0.0, 1.0, 8.773e-17, 0.0, 1.0, 0.0, 0.0, 1.0, 0.0, 0.0, -1.0, 9.35e-08, 0.0, -1.0, -2.286e-16, 0.0, -1.0, -1.131e-15, -0.309, 0.0, -0.9511, -0.309, 0.0, -0.9511, 0.0, 0.0, -1.0, 0.0, 0.0, -1.0, -0.309, 0.0, -0.9511, -0.309, 0.0, -0.9511, 0.0, 0.0, -1.0, 0.0, 0.0, -1.0, -0.309, 0.0, -0.9511, -0.309, 0.0, -0.9511, 0.0, 0.0, -1.0, 0.0, 0.0, -1.0, -0.309, 0.0, -0.9511, -0.309, 0.0, -0.9511, 0.0, 0.0, -1.0, 0.0, 0.0, -1.0, -0.309, 0.0, -0.9511, -0.309, 0.0, -0.9511, 0.0, 0.0, -1.0, 0.0, 0.0, -1.0, 0.0, 1.0, 8.773e-17, 0.0, 1.0, 0.0, 0.0, 1.0, 8.773e-17, 0.0, -1.0, -9.35e-08, 0.0, -1.0, 9.35e-08, 0.0, -1.0, -1.131e-15, -0.5878, 0.0, -0.809, -0.5878, 0.0, -0.809, -0.309, 0.0, -0.9511, -0.309, 0.0, -0.9511, -0.5878, 0.0, -0.809, -0.5878, 0.0, -0.809, -0.309, 0.0, -0.9511, -0.309, 0.0, -0.9511, -0.5878, 0.0, -0.809, -0.5878, 0.0, -0.809, -0.309, 0.0, -0.9511, -0.309, 0.0, -0.9511, -0.5878, 0.0, -0.809, -0.5878, 0.0, -0.809, -0.309, 0.0, -0.9511, -0.309, 0.0, -0.9511, -0.5878, 0.0, -0.809, -0.5878, 0.0, -0.809, -0.309, 0.0, -0.9511, -0.309, 0.0, -0.9511, 0.0, 1.0, 1.336e-07, 0.0, 1.0, 0.0, 0.0, 1.0, 8.773e-17, 0.0, -1.0, -1.87e-07, 0.0, -1.0, -9.35e-08, 0.0, -1.0, -1.131e-15, -0.809, 0.0, -0.5878, -0.809, 0.0, -0.5878, -0.5878, 0.0, -0.809, -0.5878, 0.0, -0.809, -0.809, 0.0, -0.5878, -0.809, 0.0, -0.5878, -0.5878, 0.0, -0.809, -0.5878, 0.0, -0.809, -0.809, 0.0, -0.5878, -0.809, 0.0, -0.5878, -0.5878, 0.0, -0.809, -0.5878, 0.0, -0.809, -0.809, 0.0, -0.5878, -0.809, 0.0, -0.5878, -0.5878, 0.0, -0.809, -0.5878, 0.0, -0.809, -0.809, 0.0, -0.5878, -0.809, 0.0, -0.5878, -0.5878, 0.0, -0.809, -0.5878, 0.0, -0.809, 0.0, 1.0, 1.336e-07, 0.0, 1.0, 0.0, 0.0, 1.0, 1.336e-07, 0.0, -1.0, 0.0, 0.0, -1.0, -1.87e-07, 0.0, -1.0, -1.131e-15, -0.9511, 0.0, -0.309, -0.9511, 0.0, -0.309, -0.809, 0.0, -0.5878, -0.809, 0.0, -0.5878, -0.9511, 0.0, -0.309, -0.9511, 0.0, -0.309, -0.809, 0.0, -0.5878, -0.809, 0.0, -0.5878, -0.9511, 0.0, -0.309, -0.9511, 0.0, -0.309, -0.809, 0.0, -0.5878, -0.809, 0.0, -0.5878, -0.9511, 0.0, -0.309, -0.9511, 0.0, -0.309, -0.809, 0.0, -0.5878, -0.809, 0.0, -0.5878, -0.9511, 0.0, -0.309, -0.9511, 0.0, -0.309, -0.809, 0.0, -0.5878, -0.809, 0.0, -0.5878, 0.0, 1.0, 0.0, 0.0, 1.0, 0.0, 0.0, 1.0, 1.336e-07, 0.0, -1.0, 0.0, 0.0, -1.0, 0.0, 0.0, -1.0, -1.131e-15, -1.0, 0.0, 0.0, -1.0, 0.0, 0.0, -0.9511, 0.0, -0.309, -0.9511, 0.0, -0.309, -1.0, 0.0, 0.0, -1.0, 0.0, 0.0, -0.9511, 0.0, -0.309, -0.9511, 0.0, -0.309, -1.0, 0.0, 0.0, -1.0, 0.0, 0.0, -0.9511, 0.0, -0.309, -0.9511, 0.0, -0.309, -1.0, 0.0, 0.0, -1.0, 0.0, 0.0, -0.9511, 0.0, -0.309, -0.9511, 0.0, -0.309, -1.0, 0.0, 0.0, -1.0, 0.0, 0.0, -0.9511, 0.0, -0.309, -0.9511, 0.0, -0.309, 0.0, 1.0, 0.0, 0.0, 1.0, 0.0, 0.0, 1.0, 0.0, 0.0, -1.0, 0.0, 0.0, -1.0, 0.0, 0.0, -1.0, -1.131e-15, -0.9511, 0.0, 0.309, -0.9511, 0.0, 0.309, -1.0, 0.0, 0.0, -1.0, 0.0, 0.0, -0.9511, 0.0, 0.309, -0.9511, 0.0, 0.309, -1.0, 0.0, 0.0, -1.0, 0.0, 0.0, -0.9511, 0.0, 0.309, -0.9511, 0.0, 0.309, -1.0, 0.0, 0.0, -1.0, 0.0, 0.0, -0.9511, 0.0, 0.309, -0.9511, 0.0, 0.309, -1.0, 0.0, 0.0, -1.0, 0.0, 0.0, -0.9511, 0.0, 0.309, -0.9511, 0.0, 0.309, -1.0, 0.0, 0.0, -1.0, 0.0, 0.0, 0.0, 1.0, 0.0, 0.0, 1.0, 0.0, 0.0, 1.0, 0.0, 0.0, -1.0, 1.87e-07, 0.0, -1.0, 0.0, 0.0, -1.0, -1.131e-15, -0.809, 0.0, 0.5878, -0.809, 0.0, 0.5878, -0.9511, 0.0, 0.309, -0.9511, 0.0, 0.309, -0.809, 0.0, 0.5878, -0.809, 0.0, 0.5878, -0.9511, 0.0, 0.309, -0.9511, 0.0, 0.309, -0.809, 0.0, 0.5878, -0.809, 0.0, 0.5878, -0.9511, 0.0, 0.309, -0.9511, 0.0, 0.309, -0.809, 0.0, 0.5878, -0.809, 0.0, 0.5878, -0.9511, 0.0, 0.309, -0.9511, 0.0, 0.309, -0.809, 0.0, 0.5878, -0.809, 0.0, 0.5878, -0.9511, 0.0, 0.309, -0.9511, 0.0, 0.309, 0.0, 1.0, 0.0, 0.0, 1.0, 0.0, 0.0, 1.0, 0.0, 0.0, -1.0, 1.87e-07, 0.0, -1.0, 1.87e-07, 0.0, -1.0, -1.131e-15, -0.5878, 0.0, 0.809, -0.5878, 0.0, 0.809, -0.809, 0.0, 0.5878, -0.809, 0.0, 0.5878, -0.5878, 0.0, 0.809, -0.5878, 0.0, 0.809, -0.809, 0.0, 0.5878, -0.809, 0.0, 0.5878, -0.5878, 0.0, 0.809, -0.5878, 0.0, 0.809, -0.809, 0.0, 0.5878, -0.809, 0.0, 0.5878, -0.5878, 0.0, 0.809, -0.5878, 0.0, 0.809, -0.809, 0.0, 0.5878, -0.809, 0.0, 0.5878, -0.5878, 0.0, 0.809, -0.5878, 0.0, 0.809, -0.809, 0.0, 0.5878, -0.809, 0.0, 0.5878, 0.0, 1.0, 0.0, 0.0, 1.0, 0.0, 0.0, 1.0, 0.0, 0.0, -1.0, 0.0, 0.0, -1.0, 1.87e-07, 0.0, -1.0, -1.131e-15, -0.309, 0.0, 0.9511, -0.309, 0.0, 0.9511, -0.5878, 0.0, 0.809, -0.5878, 0.0, 0.809, -0.309, 0.0, 0.9511, -0.309, 0.0, 0.9511, -0.5878, 0.0, 0.809, -0.5878, 0.0, 0.809, -0.309, 0.0, 0.9511, -0.309, 0.0, 0.9511, -0.5878, 0.0, 0.809, -0.5878, 0.0, 0.809, -0.309, 0.0, 0.9511, -0.309, 0.0, 0.9511, -0.5878, 0.0, 0.809, -0.5878, 0.0, 0.809, -0.309, 0.0, 0.9511, -0.309, 0.0, 0.9511, -0.5878, 0.0, 0.809, -0.5878, 0.0, 0.809, 0.0, 1.0, 0.0, 0.0, 1.0, 0.0, 0.0, 1.0, 0.0, 0.0, -1.0, 6.859e-16, 0.0, -1.0, 0.0, 0.0, -1.0, -1.131e-15, 0.0, 0.0, 1.0, 0.0, 0.0, 1.0, -0.309, 0.0, 0.9511, -0.309, 0.0, 0.9511, 0.0, 0.0, 1.0, 0.0, 0.0, 1.0, -0.309, 0.0, 0.9511, -0.309, 0.0, 0.9511, 0.0, 0.0, 1.0, 0.0, 0.0, 1.0, -0.309, 0.0, 0.9511, -0.309, 0.0, 0.9511, 0.0, 0.0, 1.0, 0.0, 0.0, 1.0, -0.309, 0.0, 0.9511, -0.309, 0.0, 0.9511, 0.0, 0.0, 1.0, 0.0, 0.0, 1.0, -0.309, 0.0, 0.9511, -0.309, 0.0, 0.9511, 0.0, 1.0, -4.303e-16, 0.0, 1.0, 0.0, 0.0, 1.0, 0.0, 0.0, -1.0, -9.35e-08, 0.0, -1.0, 6.859e-16, 0.0, -1.0, -1.131e-15, 0.309, 0.0, 0.9511, 0.309, 0.0, 0.9511, 0.0, 0.0, 1.0, 0.0, 0.0, 1.0, 0.309, 0.0, 0.9511, 0.309, 0.0, 0.9511, 0.0, 0.0, 1.0, 0.0, 0.0, 1.0, 0.309, 0.0, 0.9511, 0.309, 0.0, 0.9511, 0.0, 0.0, 1.0, 0.0, 0.0, 1.0, 0.309, 0.0, 0.9511, 0.309, 0.0, 0.9511, 0.0, 0.0, 1.0, 0.0, 0.0, 1.0, 0.309, 0.0, 0.9511, 0.309, 0.0, 0.9511, 0.0, 0.0, 1.0, 0.0, 0.0, 1.0, 0.0, 1.0, -4.303e-16, 0.0, 1.0, 0.0, 0.0, 1.0, -4.303e-16, 0.0, -1.0, 9.35e-08, 0.0, -1.0, -9.35e-08, 0.0, -1.0, -1.131e-15, 0.5878, 0.0, 0.809, 0.5878, 0.0, 0.809, 0.309, 0.0, 0.9511, 0.309, 0.0, 0.9511, 0.5878, 0.0, 0.809, 0.5878, 0.0, 0.809, 0.309, 0.0, 0.9511, 0.309, 0.0, 0.9511, 0.5878, 0.0, 0.809, 0.5878, 0.0, 0.809, 0.309, 0.0, 0.9511, 0.309, 0.0, 0.9511, 0.5878, 0.0, 0.809, 0.5878, 0.0, 0.809, 0.309, 0.0, 0.9511, 0.309, 0.0, 0.9511, 0.5878, 0.0, 0.809, 0.5878, 0.0, 0.809, 0.309, 0.0, 0.9511, 0.309, 0.0, 0.9511, 0.0, 1.0, -1.336e-07, 0.0, 1.0, 0.0, 0.0, 1.0, -4.303e-16, 0.0, -1.0, 1.87e-07, 0.0, -1.0, 9.35e-08, 0.0, -1.0, -1.131e-15, 0.8156, 0.0, 0.5786, 0.8052, -0.009847, 0.5929, 0.5878, 0.0, 0.809, 0.5878, 0.0, 0.809, 0.8052, -0.009847, 0.5929, 0.7839, -0.009816, 0.6208, 0.5878, 0.0, 0.809, 0.5878, 0.0, 0.809, 0.7839, -0.009816, 0.6208, 0.7839, 0.01249, 0.6208, 0.5878, 0.0, 0.809, 0.5878, 0.0, 0.809, 0.7839, 0.01249, 0.6208, 0.8052, 0.01257, 0.5929, 0.5878, 0.0, 0.809, 0.5878, 0.0, 0.809, 0.8052, 0.01257, 0.5929, 0.8156, 0.0, 0.5786, 0.5878, 0.0, 0.809, 0.5878, 0.0, 0.809, 0.0, 1.0, -1.336e-07, 0.0, 1.0, 0.0, 0.0, 1.0, -1.336e-07, 0.0, -1.0, 0.0, 0.0, -1.0, 1.87e-07, 0.0, -1.0, -1.131e-15, 0.9545, 0.0, 0.2983, 0.9598, 0.002947, 0.2808, 0.8052, -0.009847, 0.5929, 0.8156, 0.0, 0.5786, 0.9598, 0.002947, 0.2808, 0.956, -0.01924, 0.2927, 0.7839, -0.009816, 0.6208, 0.8052, -0.009847, 0.5929, 0.956, -0.01924, 0.2927, 0.9566, 0.02135, 0.2906, 0.7839, 0.01249, 0.6208, 0.7839, -0.009816, 0.6208, 0.9566, 0.02135, 0.2906, 0.9607, 0.007097, 0.2776, 0.8052, 0.01257, 0.5929, 0.7839, 0.01249, 0.6208, 0.9607, 0.007097, 0.2776, 0.9545, 0.0, 0.2983, 0.8156, 0.0, 0.5786, 0.8052, 0.01257, 0.5929, 0.0, 1.0, 0.0, 0.0, 1.0, 0.0, 0.0, 1.0, -1.336e-07, 0.0, -1.0, 0.0, 0.0, -1.0, 0.0, 0.0, -1.0, -1.131e-15, 1.0, 0.0, -0.004292, 0.997, 0.06956, -0.03429, 0.9598, 0.002947, 0.2808, 0.9545, 0.0, 0.2983, 0.3681, 0.9297, -0.01679, 0.3681, 0.9296, -0.01679, 0.3601, 0.9329, 0.00705, 0.3601, 0.9329, 0.007081, 0.9996, -0.02324, -0.01743, 0.9997, 0.01762, -0.01749, 0.9566, 0.02135, 0.2906, 0.956, -0.01924, 0.2927, 0.1806, -0.9835, -0.004933, 0.1806, -0.9835, -0.004914, 0.179, -0.9839, -0.0003391, 0.179, -0.9839, -0.0003391, 0.9944, -0.1021, -0.02564, 1.0, 0.0, -0.004292, 0.9545, 0.0, 0.2983, 0.9607, 0.007097, 0.2776, 0.0, 1.0, 0.0, 0.0, 1.0, 0.0, 0.0, 1.0, 0.0, 0.0, 1.0, -1.005e-13, 0.0, 1.0, -1.316e-13, 0.0, 1.0, -1.556e-07, 0.0, 1.0, -1.556e-07, 0.0, 1.0, -8.042e-14, 0.0, 1.0, -8.225e-14, 0.0, 1.0, -1.316e-13, 0.0, 1.0, -1.005e-13, 0.0, 1.0, -1.556e-07, 0.0, 1.0, -1.556e-07, 0.0, 1.0, -8.225e-14, 0.0, 1.0, -8.042e-14, 0.0, 1.0, -3.891e-08, 0.0, 1.0, -3.891e-08, 0.0, 1.0, -1.556e-07, 0.0, 1.0, -1.556e-07, 0.0, 1.0, -3.891e-08, 0.0, 1.0, -3.891e-08, 0.0, 1.0, -3.891e-08, 0.0, 1.0, -3.891e-08, 0.0, 1.0, 3.891e-08, 0.0, 1.0, 3.891e-08, 0.0, 1.0, -3.891e-08, 0.0, 1.0, -3.891e-08, 0.0, 1.0, -1.167e-07, 0.0, 1.0, -1.167e-07, 0.0, 1.0, 3.891e-08, 0.0, 1.0, 3.891e-08, 0.0, 1.0, -1.556e-07, 0.0, 1.0, -1.556e-07, 0.0, 1.0, -1.167e-07, 0.0, 1.0, -1.167e-07, 0.0, 1.0, 0.0, 0.0, 1.0, 0.0, 0.0, 1.0, -1.556e-07, 0.0, 1.0, -1.556e-07, 0.0, 1.0, 1.556e-07, 0.0, 1.0, 1.556e-07, 0.0, 1.0, 0.0, 0.0, 1.0, 0.0, 0.0, 1.0, 1.005e-13, 0.0, 1.0, 1.316e-13, 0.0, 1.0, 1.556e-07, 0.0, 1.0, 1.556e-07, 0.0, 1.0, 8.042e-14, 0.0, 1.0, 8.225e-14, 0.0, 1.0, 1.316e-13, 0.0, 1.0, 1.005e-13, 0.0, 1.0, 1.556e-07, 0.0, 1.0, 1.556e-07, 0.0, 1.0, 8.225e-14, 0.0, 1.0, 8.042e-14, 0.0, 1.0, 3.891e-08, 0.0, 1.0, 3.891e-08, 0.0, 1.0, 1.556e-07, 0.0, 1.0, 1.556e-07, 0.0, 1.0, 3.891e-08, 0.0, 1.0, 3.891e-08, 0.0, 1.0, 3.891e-08, 0.0, 1.0, 3.891e-08, 0.0, 1.0, -3.891e-08, 0.0, 1.0, -3.891e-08, 0.0, 1.0, 3.891e-08, 0.0, 1.0, 3.891e-08, 0.0, 1.0, 1.167e-07, 0.0, 1.0, 1.167e-07, 0.0, 1.0, -3.891e-08, 0.0, 1.0, -3.891e-08, 0.0, 1.0, 1.556e-07, 0.0, 1.0, 1.556e-07, 0.0, 1.0, 1.167e-07, 0.0, 1.0, 1.167e-07, 0.0, 1.0, 0.0, 0.0, 1.0, 0.0, 0.0, 1.0, 1.556e-07, 0.0, 1.0, 1.556e-07, 0.0, 1.0, -1.556e-07, 0.0, 1.0, -1.556e-07, 0.0, 1.0, 0.0, 0.0, 1.0, 0.0, -0.9511, 0.0, 0.309, -0.9511, 0.0, 0.309, -1.0, 0.0, 0.0, -1.0, 0.0, 0.0, -0.809, 0.0, 0.5878, -0.809, 0.0, 0.5878, -0.9511, 0.0, 0.309, -0.9511, 0.0, 0.309, -0.5878, 0.0, 0.809, -0.5878, 0.0, 0.809, -0.809, 0.0, 0.5878, -0.809, 0.0, 0.5878, -0.309, 0.0, 0.9511, -0.309, 0.0, 0.9511, -0.5878, 0.0, 0.809, -0.5878, 0.0, 0.809, 0.0, 0.0, 1.0, 0.0, 0.0, 1.0, -0.309, 0.0, 0.9511, -0.309, 0.0, 0.9511, 0.309, 0.0, 0.9511, 0.309, 0.0, 0.9511, 0.0, 0.0, 1.0, 0.0, 0.0, 1.0, 0.5878, 0.0, 0.809, 0.5878, 0.0, 0.809, 0.309, 0.0, 0.9511, 0.309, 0.0, 0.9511, 0.809, 0.0, 0.5878, 0.809, 0.0, 0.5878, 0.5878, 0.0, 0.809, 0.5878, 0.0, 0.809, 0.9511, 0.0, 0.309, 0.9511, 0.0, 0.309, 0.809, 0.0, 0.5878, 0.809, 0.0, 0.5878, 1.0, 0.0, 0.0, 1.0, 0.0, 0.0, 0.9511, 0.0, 0.309, 0.9511, 0.0, 0.309, 0.9511, 0.0, -0.309, 0.9511, 0.0, -0.309, 1.0, 0.0, 0.0, 1.0, 0.0, 0.0, 0.809, 0.0, -0.5878, 0.809, 0.0, -0.5878, 0.9511, 0.0, -0.309, 0.9511, 0.0, -0.309, 0.5878, 0.0, -0.809, 0.5878, 0.0, -0.809, 0.809, 0.0, -0.5878, 0.809, 0.0, -0.5878, 0.309, 0.0, -0.9511, 0.309, 0.0, -0.9511, 0.5878, 0.0, -0.809, 0.5878, 0.0, -0.809, 0.0, 0.0, -1.0, 0.0, 0.0, -1.0, 0.309, 0.0, -0.9511, 0.309, 0.0, -0.9511, -0.309, 0.0, -0.9511, -0.309, 0.0, -0.9511, 0.0, 0.0, -1.0, 0.0, 0.0, -1.0, -0.5878, 0.0, -0.809, -0.5878, 0.0, -0.809, -0.309, 0.0, -0.9511, -0.309, 0.0, -0.9511, -0.809, 0.0, -0.5878, -0.809, 0.0, -0.5878, -0.5878, 0.0, -0.809, -0.5878, 0.0, -0.809, -0.9511, 0.0, -0.309, -0.9511, 0.0, -0.309, -0.809, 0.0, -0.5878, -0.809, 0.0, -0.5878, -1.0, 0.0, 0.0, -1.0, 0.0, 0.0, -0.9511, 0.0, -0.309, -0.9511, 0.0, -0.309, 0.9585, 0.02888, -0.2836, 0.9842, 0.07218, -0.1619, 0.988, 0.1401, -0.0647, 0.997, 0.06956, -0.03429, 0.9667, -0.02294, -0.2548, 0.9939, -0.05657, -0.09423, 0.9842, 0.07218, -0.1619, 0.9585, 0.02888, -0.2836, 0.9996, -0.02324, -0.01743, 0.9987, -0.04661, -0.02117, 0.9939, -0.05657, -0.09423, 0.9667, -0.02294, -0.2548, 0.997, 0.06956, -0.03429, 0.988, 0.1401, -0.0647, 0.9885, 0.02678, 0.1489, 0.9598, 0.002947, 0.2808, 0.956, -0.01924, 0.2927, 0.9918, -0.02762, 0.1251, 0.9987, -0.04661, -0.02117, 0.9996, -0.02324, -0.01743, 0.9598, 0.002947, 0.2808, 0.9885, 0.02678, 0.1489, 0.9918, -0.02762, 0.1251, 0.956, -0.01924, 0.2927, 0.9638, 0.01897, -0.2659, 0.9913, 0.04684, -0.1231, 0.9992, 0.03517, -0.02141, 0.9997, 0.01762, -0.01749, 0.9553, -0.06186, -0.289, 0.9726, -0.1552, -0.1731, 0.9913, 0.04684, -0.1231, 0.9638, 0.01897, -0.2659, 0.9944, -0.1021, -0.02564, 0.9775, -0.2057, -0.04728, 0.9726, -0.1552, -0.1731, 0.9553, -0.06186, -0.289, 0.9997, 0.01762, -0.01749, 0.9992, 0.03517, -0.02141, 0.9924, 0.02732, 0.1199, 0.9566, 0.02135, 0.2906, 0.9607, 0.007097, 0.2776, 0.9899, -0.007352, 0.1412, 0.9775, -0.2057, -0.04728, 0.9944, -0.1021, -0.02564, 0.9566, 0.02135, 0.2906, 0.9924, 0.02732, 0.1199, 0.9899, -0.007352, 0.1412, 0.9607, 0.007097, 0.2776, 0.0, -1.0, 0.0, 0.1059, -0.9941, -0.02501, 0.106, -0.9937, 0.03754, 0.005414, -0.9986, 0.05208, 0.08388, -0.1262, -0.9885, 0.05234, -0.1244, -0.9908, 0.05235, -0.1244, -0.9908, 0.08388, -0.1262, -0.9885, 0.0, 1.0, 0.0, -0.06025, 0.9982, 0.0, -0.06021, 0.9982, -3.631e-08, 0.0, 1.0, 0.0, 0.005414, -0.9986, 0.05208, 0.106, -0.9937, 0.03754, 0.1057, -0.9894, 0.09986, 0.01068, -0.9945, 0.1039, 0.0, 1.0, 0.0, -0.06021, 0.9982, 3.075e-09, -0.06025, 0.9982, 0.0, 0.0, 1.0, 0.0, 0.1231, -0.4013, 0.9076, 0.08134, -0.4119, 0.9076, 0.08133, -0.4119, 0.9076, 0.1231, -0.4013, 0.9076, 0.0, -1.0, 0.0, -0.06843, -0.9977, 9.429e-08, -0.06851, -0.9977, 0.0, 0.0, -1.0, 0.0, 0.08388, 0.1262, -0.9885, 0.05312, 0.1258, -0.9906, 0.05316, 0.1258, -0.9906, 0.08388, 0.1262, -0.9885, 0.0, 1.0, 0.0, 0.1105, 0.9938, -0.01012, 0.1088, 0.9937, -0.02569, 0.0, 1.0, 0.0, 0.0, -1.0, 0.0, -0.06851, -0.9977, 0.0, -0.06843, -0.9977, -5.736e-08, 0.0, -1.0, 0.0, 0.0, 1.0, 0.0, 0.1122, 0.9937, 0.005463, 0.1105, 0.9938, -0.01012, 0.0, 1.0, 0.0, 0.0807, 0.2987, 0.9509, 0.09889, 0.3074, 0.9464, 0.09888, 0.3074, 0.9464, 0.0807, 0.2987, 0.9509, 0.1059, -0.9941, -0.02501, 0.3273, -0.9418, -0.07729, 0.3327, -0.9429, 0.01573, 0.106, -0.9937, 0.03754, 0.05234, -0.1244, -0.9908, 0.03456, -0.1218, -0.992, 0.03459, -0.1218, -0.9919, 0.05235, -0.1244, -0.9908, -0.06025, 0.9982, 0.0, -0.2076, 0.9782, 0.0, -0.2076, 0.9782, 0.0, -0.06021, 0.9982, -3.631e-08, 0.106, -0.9937, 0.03754, 0.3327, -0.9429, 0.01573, 0.3352, -0.9359, 0.1088, 0.1057, -0.9894, 0.09986, -0.06021, 0.9982, 3.075e-09, -0.2076, 0.9782, 0.0, -0.2076, 0.9782, 0.0, -0.06025, 0.9982, 0.0, 0.08134, -0.4119, 0.9076, 0.1313, -0.4143, 0.9006, 0.1313, -0.4143, 0.9006, 0.08133, -0.4119, 0.9076, -0.06843, -0.9977, 9.429e-08, -0.2115, -0.9774, 0.0, -0.2115, -0.9774, 0.0, -0.06851, -0.9977, 0.0, 0.05312, 0.1258, -0.9906, 0.03523, 0.1258, -0.9914, 0.03523, 0.1258, -0.9914, 0.05316, 0.1258, -0.9906, 0.1105, 0.9938, -0.01012, 0.3302, 0.9436, -0.02496, 0.3277, 0.9416, -0.07739, 0.1088, 0.9937, -0.02569, -0.06851, -0.9977, 0.0, -0.2115, -0.9774, 0.0, -0.2115, -0.9774, 0.0, -0.06843, -0.9977, -5.736e-08, 0.1122, 0.9937, 0.005463, 0.3319, 0.9429, 0.02751, 0.3302, 0.9436, -0.02496, 0.1105, 0.9938, -0.01012, 0.09889, 0.3074, 0.9464, 0.1314, 0.3441, 0.9297, 0.1314, 0.3441, 0.9297, 0.09888, 0.3074, 0.9464, 0.3273, -0.9418, -0.07729, 0.6466, -0.7479, -0.1499, 0.6594, -0.7518, -0.004001, 0.3327, -0.9429, 0.01573, 0.03456, -0.1218, -0.992, 0.07747, -0.09715, -0.9923, 0.07749, -0.09712, -0.9923, 0.03459, -0.1218, -0.9919, -0.2076, 0.9782, 0.0, -0.5821, 0.8131, 0.00173, -0.581, 0.8137, 0.01824, -0.2076, 0.9782, 0.0, 0.3327, -0.9429, 0.01573, 0.6594, -0.7518, -0.004001, 0.658, -0.7396, 0.1413, 0.3352, -0.9359, 0.1088, -0.2076, 0.9782, 0.0, -0.5828, 0.8125, -0.01497, -0.5821, 0.8131, 0.00173, -0.2076, 0.9782, 0.0, 0.1313, -0.4143, 0.9006, 0.2873, -0.3417, 0.8948, 0.2873, -0.3417, 0.8948, 0.1313, -0.4143, 0.9006, -0.2115, -0.9774, 0.0, -0.5439, -0.8392, 0.0, -0.5439, -0.8392, 0.0, -0.2115, -0.9774, 0.0, 0.03523, 0.1258, -0.9914, 0.07342, 0.1047, -0.9918, 0.07343, 0.1047, -0.9918, 0.03523, 0.1258, -0.9914, 0.3302, 0.9436, -0.02496, 0.6176, 0.7854, -0.04141, 0.6112, 0.7782, -0.1444, 0.3277, 0.9416, -0.07739, -0.2115, -0.9774, 0.0, -0.5439, -0.8392, 0.0, -0.5439, -0.8392, 0.0, -0.2115, -0.9774, 0.0, 0.3319, 0.9429, 0.02751, 0.6173, 0.7843, 0.06195, 0.6176, 0.7854, -0.04141, 0.3302, 0.9436, -0.02496, 0.1314, 0.3441, 0.9297, 0.2226, 0.3126, 0.9234, 0.2226, 0.3126, 0.9234, 0.1314, 0.3441, 0.9297, -0.5439, -0.8392, 0.0, -0.9214, -0.3886, 0.0, -0.9214, -0.3886, 0.0, -0.5439, -0.8392, 0.0, 0.07342, 0.1047, -0.9918, 0.1141, 0.05322, -0.992, 0.1141, 0.05323, -0.992, 0.07343, 0.1047, -0.9918, 0.6176, 0.7854, -0.04141, 0.896, 0.4404, -0.05696, 0.8834, 0.4343, -0.1762, 0.6112, 0.7782, -0.1444, -0.5439, -0.8392, 0.0, -0.9214, -0.3886, 0.0, -0.9214, -0.3886, 0.0, -0.5439, -0.8392, 0.0, 0.6173, 0.7843, 0.06195, 0.8957, 0.4401, 0.0632, 0.896, 0.4404, -0.05696, 0.6176, 0.7854, -0.04141, 0.2226, 0.3126, 0.9234, 0.3497, 0.1607, 0.923, 0.3497, 0.1607, 0.923, 0.2226, 0.3126, 0.9234, 0.6466, -0.7479, -0.1499, 0.8115, -0.5538, -0.1863, 0.825, -0.5649, -0.01642, 0.6594, -0.7518, -0.004001, 0.07747, -0.09715, -0.9923, 0.1016, -0.07824, -0.9917, 0.1017, -0.07817, -0.9917, 0.07749, -0.09712, -0.9923, -0.5821, 0.8131, 0.00173, -0.7853, 0.6191, 0.004385, -0.7837, 0.619, 0.0517, -0.581, 0.8137, 0.01824, 0.6594, -0.7518, -0.004001, 0.825, -0.5649, -0.01642, 0.8144, -0.5595, 0.1539, 0.658, -0.7396, 0.1413, -0.5828, 0.8125, -0.01497, -0.7854, 0.6176, -0.04263, -0.7853, 0.6191, 0.004385, -0.5821, 0.8131, 0.00173, 0.2873, -0.3417, 0.8948, 0.3503, -0.2774, 0.8946, 0.3503, -0.2774, 0.8946, 0.2873, -0.3417, 0.8948, 0.9127, 0.3495, -0.2119, 0.9126, 0.3495, -0.212, 0.9126, 0.3495, -0.212, 0.9126, 0.3495, -0.2119, 0.1016, -0.07824, -0.9917, 0.1105, -0.06855, -0.9915, 0.1104, -0.06864, -0.9915, 0.1017, -0.07817, -0.9917, -0.7853, 0.6191, 0.004385, -0.8697, 0.4936, 0.004539, -0.87, 0.4904, 0.05147, -0.7837, 0.619, 0.0517, -0.7203, 0.6918, -0.05117, -0.7203, 0.6918, -0.05121, -0.7203, 0.6918, -0.05118, -0.7203, 0.6918, -0.05119, -0.7854, 0.6176, -0.04263, -0.8675, 0.4956, -0.04266, -0.8697, 0.4936, 0.004539, -0.7853, 0.6191, 0.004385, -0.4186, -0.7763, 0.4713, -0.4186, -0.7763, 0.4712, -0.4186, -0.7763, 0.4712, -0.4186, -0.7763, 0.4713, 0.8895, -0.4373, -0.1326, 0.9622, -0.2297, -0.1465, 0.9717, -0.2313, -0.04817, 0.8982, -0.4375, -0.04165, 0.1105, -0.06855, -0.9915, 0.1298, -0.02445, -0.9912, 0.1298, -0.02446, -0.9912, 0.1104, -0.06864, -0.9915, -0.8697, 0.4936, 0.004539, -0.9944, 0.1057, 0.001425, -0.9946, 0.1028, 0.01649, -0.87, 0.4904, 0.05147, 0.8982, -0.4375, -0.04165, 0.9717, -0.2313, -0.04817, 0.9717, -0.2308, 0.0505, 0.8995, -0.4341, 0.04963, -0.8675, 0.4956, -0.04266, -0.994, 0.1085, -0.01367, -0.9944, 0.1057, 0.001425, -0.8697, 0.4936, 0.004539, 0.3663, -0.1864, 0.9116, 0.3975, -0.0872, 0.9134, 0.3975, -0.08717, 0.9134, 0.3663, -0.1864, 0.9116, -0.9214, -0.3886, 0.0, -0.995, -0.09979, 5.591e-07, -0.995, -0.09979, -5.587e-07, -0.9214, -0.3886, 0.0, 0.1141, 0.05322, -0.992, 0.1324, 0.01427, -0.9911, 0.1324, 0.01427, -0.9911, 0.1141, 0.05323, -0.992, 0.896, 0.4404, -0.05696, 0.9928, 0.1053, -0.05629, 0.9815, 0.1056, -0.1597, 0.8834, 0.4343, -0.1762, -0.9214, -0.3886, 0.0, -0.995, -0.09979, -5.587e-07, -0.995, -0.09979, 4.468e-06, -0.9214, -0.3886, 0.0, 0.8957, 0.4401, 0.0632, 0.9934, 0.1039, 0.04778, 0.9928, 0.1053, -0.05629, 0.896, 0.4404, -0.05696, 0.3497, 0.1607, 0.923, 0.4115, 0.04118, 0.9105, 0.4115, 0.04117, 0.9105, 0.3497, 0.1607, 0.923, 0.1324, 0.01424, -0.9911, 0.1324, 0.01424, -0.9911, 0.1298, -0.02445, -0.9912, 0.1298, -0.02447, -0.9912, 0.9717, -0.2313, -0.04817, 0.9622, -0.2297, -0.1465, 0.9815, 0.1056, -0.1597, 0.9928, 0.1053, -0.05629, 0.9717, -0.2308, 0.05051, 0.9717, -0.2313, -0.04817, 0.9928, 0.1053, -0.05629, 0.9934, 0.1038, 0.04777, -0.995, -0.09983, 5.587e-07, -0.995, -0.09983, 3.909e-06, -0.9946, 0.1028, 0.01647, -0.9944, 0.1056, 0.001417, -0.9944, 0.1056, 0.001417, -0.994, 0.1085, -0.01366, -0.995, -0.09983, -5.591e-07, -0.995, -0.09983, 5.587e-07, 0.3975, -0.0872, 0.9134, 0.3975, -0.08717, 0.9134, 0.4115, 0.04116, 0.9105, 0.4115, 0.04114, 0.9105])] * 3)])

# ---- objects
ob_cylinder = bpy.data.objects.new('Cylinder', me_mesh)
ob_subdivision_surface_1 = bpy.data.objects.new('Subdivision_Surface_1', None)

# ---- transforms, parenting, visibility, modifiers, constraints
ob_cylinder.parent = ob_subdivision_surface_1
ob_cylinder.location = (0.0, 0.0, 0.0)
ob_cylinder.color = (0.8, 0.8, 0.8, 1.0)
ob_cylinder.lineart.crease_threshold = 0.0
ob_subdivision_surface_1.location = (0.0, 0.0, 0.0)
ob_subdivision_surface_1.rotation_euler = (1.571, -0.0, 0.0)
ob_subdivision_surface_1.scale = (0.01, 0.01, 0.01)
ob_subdivision_surface_1.color = (0.8, 0.8, 0.8, 1.0)
ob_subdivision_surface_1.lineart.crease_threshold = 0.0

# ---- collection membership
col_collection.objects.link(ob_cylinder)
col_collection.objects.link(ob_subdivision_surface_1)

# ---- scene / render settings (as saved in the file)
scene.frame_start = 1; scene.frame_end = 250; scene.frame_set(1)
scene.render.engine = 'BLENDER_EEVEE_NEXT'
scene.render.fps = 30
scene.cycles.use_denoising = False
scene.cycles.samples = 128
scene.cycles.sampling_pattern = 'TABULATED_SOBOL'
scene.cycles.use_adaptive_sampling = False
scene.cycles.use_light_tree = False
scene.view_settings.view_transform = 'Filmic'
bpy.context.view_layer.update()

# ---- added for rendering (the .blend has no active camera and no usable light): camera, sun
cam_auto = bpy.data.cameras.new('AutoCamera')
cam_auto.lens = 50.0
cam_auto.sensor_width = 36.0
cam_auto.clip_end = 1000.0
ob_auto_camera = bpy.data.objects.new('AutoCamera', cam_auto)
scene.collection.objects.link(ob_auto_camera)
ob_auto_camera.location = (5.91307, -6.25627, 4.17084)
ob_auto_camera.rotation_euler = (1.09748, -7.21219e-08, 0.694738)
scene.camera = ob_auto_camera
light_auto_sun = bpy.data.lights.new('AutoSun', 'SUN')
light_auto_sun.energy = 3.0
light_auto_sun.angle = 0.0523599
ob_auto_sun = bpy.data.objects.new('AutoSun', light_auto_sun)
scene.collection.objects.link(ob_auto_sun)
ob_auto_sun.rotation_euler = (0.872665, 0.174533, 0.523599)
bpy.context.view_layer.update()
